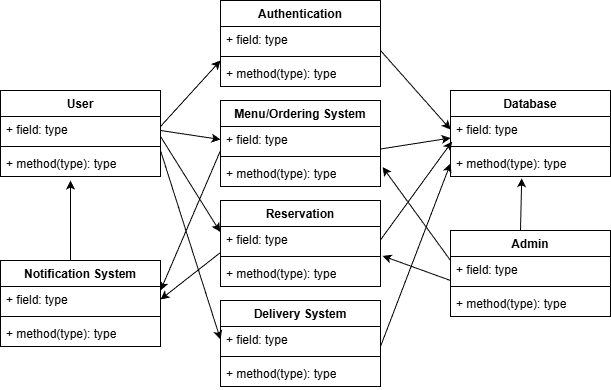

The diagram above was exported from draw.io. Its source (the exported page's mxGraphModel, read from the mxfile embedded in the PNG):
<mxGraphModel dx="1042" dy="534" grid="1" gridSize="10" guides="1" tooltips="1" connect="1" arrows="1" fold="1" page="1" pageScale="1" pageWidth="850" pageHeight="1100" math="0" shadow="0">
  <root>
    <mxCell id="0" />
    <mxCell id="1" parent="0" />
    <mxCell id="nsWrWsNqCmphPqpHBDWP-1" value="User" style="swimlane;fontStyle=1;align=center;verticalAlign=top;childLayout=stackLayout;horizontal=1;startSize=26;horizontalStack=0;resizeParent=1;resizeParentMax=0;resizeLast=0;collapsible=1;marginBottom=0;whiteSpace=wrap;html=1;" parent="1" vertex="1">
      <mxGeometry x="100" y="110" width="160" height="86" as="geometry" />
    </mxCell>
    <mxCell id="nsWrWsNqCmphPqpHBDWP-2" value="+ field: type" style="text;strokeColor=none;fillColor=none;align=left;verticalAlign=top;spacingLeft=4;spacingRight=4;overflow=hidden;rotatable=0;points=[[0,0.5],[1,0.5]];portConstraint=eastwest;whiteSpace=wrap;html=1;" parent="nsWrWsNqCmphPqpHBDWP-1" vertex="1">
      <mxGeometry y="26" width="160" height="26" as="geometry" />
    </mxCell>
    <mxCell id="nsWrWsNqCmphPqpHBDWP-3" value="" style="line;strokeWidth=1;fillColor=none;align=left;verticalAlign=middle;spacingTop=-1;spacingLeft=3;spacingRight=3;rotatable=0;labelPosition=right;points=[];portConstraint=eastwest;strokeColor=inherit;" parent="nsWrWsNqCmphPqpHBDWP-1" vertex="1">
      <mxGeometry y="52" width="160" height="8" as="geometry" />
    </mxCell>
    <mxCell id="nsWrWsNqCmphPqpHBDWP-4" value="+ method(type): type" style="text;strokeColor=none;fillColor=none;align=left;verticalAlign=top;spacingLeft=4;spacingRight=4;overflow=hidden;rotatable=0;points=[[0,0.5],[1,0.5]];portConstraint=eastwest;whiteSpace=wrap;html=1;" parent="nsWrWsNqCmphPqpHBDWP-1" vertex="1">
      <mxGeometry y="60" width="160" height="26" as="geometry" />
    </mxCell>
    <mxCell id="bdPFZVUqd7w6deu2MZsM-1" value="Authentication" style="swimlane;fontStyle=1;align=center;verticalAlign=top;childLayout=stackLayout;horizontal=1;startSize=26;horizontalStack=0;resizeParent=1;resizeParentMax=0;resizeLast=0;collapsible=1;marginBottom=0;whiteSpace=wrap;html=1;" vertex="1" parent="1">
      <mxGeometry x="320" y="20" width="160" height="86" as="geometry" />
    </mxCell>
    <mxCell id="bdPFZVUqd7w6deu2MZsM-2" value="+ field: type" style="text;strokeColor=none;fillColor=none;align=left;verticalAlign=top;spacingLeft=4;spacingRight=4;overflow=hidden;rotatable=0;points=[[0,0.5],[1,0.5]];portConstraint=eastwest;whiteSpace=wrap;html=1;" vertex="1" parent="bdPFZVUqd7w6deu2MZsM-1">
      <mxGeometry y="26" width="160" height="26" as="geometry" />
    </mxCell>
    <mxCell id="bdPFZVUqd7w6deu2MZsM-3" value="" style="line;strokeWidth=1;fillColor=none;align=left;verticalAlign=middle;spacingTop=-1;spacingLeft=3;spacingRight=3;rotatable=0;labelPosition=right;points=[];portConstraint=eastwest;strokeColor=inherit;" vertex="1" parent="bdPFZVUqd7w6deu2MZsM-1">
      <mxGeometry y="52" width="160" height="8" as="geometry" />
    </mxCell>
    <mxCell id="bdPFZVUqd7w6deu2MZsM-4" value="+ method(type): type" style="text;strokeColor=none;fillColor=none;align=left;verticalAlign=top;spacingLeft=4;spacingRight=4;overflow=hidden;rotatable=0;points=[[0,0.5],[1,0.5]];portConstraint=eastwest;whiteSpace=wrap;html=1;" vertex="1" parent="bdPFZVUqd7w6deu2MZsM-1">
      <mxGeometry y="60" width="160" height="26" as="geometry" />
    </mxCell>
    <mxCell id="bdPFZVUqd7w6deu2MZsM-5" value="Admin" style="swimlane;fontStyle=1;align=center;verticalAlign=top;childLayout=stackLayout;horizontal=1;startSize=26;horizontalStack=0;resizeParent=1;resizeParentMax=0;resizeLast=0;collapsible=1;marginBottom=0;whiteSpace=wrap;html=1;" vertex="1" parent="1">
      <mxGeometry x="550" y="250" width="160" height="86" as="geometry" />
    </mxCell>
    <mxCell id="bdPFZVUqd7w6deu2MZsM-43" value="" style="endArrow=classic;html=1;rounded=0;entryX=1.013;entryY=1.131;entryDx=0;entryDy=0;entryPerimeter=0;" edge="1" parent="bdPFZVUqd7w6deu2MZsM-5" target="bdPFZVUqd7w6deu2MZsM-26">
      <mxGeometry width="50" height="50" relative="1" as="geometry">
        <mxPoint y="50" as="sourcePoint" />
        <mxPoint x="50" as="targetPoint" />
      </mxGeometry>
    </mxCell>
    <mxCell id="bdPFZVUqd7w6deu2MZsM-6" value="+ field: type" style="text;strokeColor=none;fillColor=none;align=left;verticalAlign=top;spacingLeft=4;spacingRight=4;overflow=hidden;rotatable=0;points=[[0,0.5],[1,0.5]];portConstraint=eastwest;whiteSpace=wrap;html=1;" vertex="1" parent="bdPFZVUqd7w6deu2MZsM-5">
      <mxGeometry y="26" width="160" height="26" as="geometry" />
    </mxCell>
    <mxCell id="bdPFZVUqd7w6deu2MZsM-7" value="" style="line;strokeWidth=1;fillColor=none;align=left;verticalAlign=middle;spacingTop=-1;spacingLeft=3;spacingRight=3;rotatable=0;labelPosition=right;points=[];portConstraint=eastwest;strokeColor=inherit;" vertex="1" parent="bdPFZVUqd7w6deu2MZsM-5">
      <mxGeometry y="52" width="160" height="8" as="geometry" />
    </mxCell>
    <mxCell id="bdPFZVUqd7w6deu2MZsM-8" value="+ method(type): type" style="text;strokeColor=none;fillColor=none;align=left;verticalAlign=top;spacingLeft=4;spacingRight=4;overflow=hidden;rotatable=0;points=[[0,0.5],[1,0.5]];portConstraint=eastwest;whiteSpace=wrap;html=1;" vertex="1" parent="bdPFZVUqd7w6deu2MZsM-5">
      <mxGeometry y="60" width="160" height="26" as="geometry" />
    </mxCell>
    <mxCell id="bdPFZVUqd7w6deu2MZsM-41" value="" style="endArrow=classic;html=1;rounded=0;entryX=1.013;entryY=0.254;entryDx=0;entryDy=0;entryPerimeter=0;" edge="1" parent="bdPFZVUqd7w6deu2MZsM-5" target="bdPFZVUqd7w6deu2MZsM-20">
      <mxGeometry width="50" height="50" relative="1" as="geometry">
        <mxPoint y="30" as="sourcePoint" />
        <mxPoint x="-66" y="-76" as="targetPoint" />
      </mxGeometry>
    </mxCell>
    <mxCell id="bdPFZVUqd7w6deu2MZsM-9" value="Delivery System" style="swimlane;fontStyle=1;align=center;verticalAlign=top;childLayout=stackLayout;horizontal=1;startSize=26;horizontalStack=0;resizeParent=1;resizeParentMax=0;resizeLast=0;collapsible=1;marginBottom=0;whiteSpace=wrap;html=1;" vertex="1" parent="1">
      <mxGeometry x="320" y="320" width="160" height="86" as="geometry" />
    </mxCell>
    <mxCell id="bdPFZVUqd7w6deu2MZsM-10" value="+ field: type" style="text;strokeColor=none;fillColor=none;align=left;verticalAlign=top;spacingLeft=4;spacingRight=4;overflow=hidden;rotatable=0;points=[[0,0.5],[1,0.5]];portConstraint=eastwest;whiteSpace=wrap;html=1;" vertex="1" parent="bdPFZVUqd7w6deu2MZsM-9">
      <mxGeometry y="26" width="160" height="26" as="geometry" />
    </mxCell>
    <mxCell id="bdPFZVUqd7w6deu2MZsM-11" value="" style="line;strokeWidth=1;fillColor=none;align=left;verticalAlign=middle;spacingTop=-1;spacingLeft=3;spacingRight=3;rotatable=0;labelPosition=right;points=[];portConstraint=eastwest;strokeColor=inherit;" vertex="1" parent="bdPFZVUqd7w6deu2MZsM-9">
      <mxGeometry y="52" width="160" height="8" as="geometry" />
    </mxCell>
    <mxCell id="bdPFZVUqd7w6deu2MZsM-12" value="+ method(type): type" style="text;strokeColor=none;fillColor=none;align=left;verticalAlign=top;spacingLeft=4;spacingRight=4;overflow=hidden;rotatable=0;points=[[0,0.5],[1,0.5]];portConstraint=eastwest;whiteSpace=wrap;html=1;" vertex="1" parent="bdPFZVUqd7w6deu2MZsM-9">
      <mxGeometry y="60" width="160" height="26" as="geometry" />
    </mxCell>
    <mxCell id="bdPFZVUqd7w6deu2MZsM-13" value="Database" style="swimlane;fontStyle=1;align=center;verticalAlign=top;childLayout=stackLayout;horizontal=1;startSize=26;horizontalStack=0;resizeParent=1;resizeParentMax=0;resizeLast=0;collapsible=1;marginBottom=0;whiteSpace=wrap;html=1;" vertex="1" parent="1">
      <mxGeometry x="550" y="110" width="160" height="86" as="geometry" />
    </mxCell>
    <mxCell id="bdPFZVUqd7w6deu2MZsM-14" value="+ field: type" style="text;strokeColor=none;fillColor=none;align=left;verticalAlign=top;spacingLeft=4;spacingRight=4;overflow=hidden;rotatable=0;points=[[0,0.5],[1,0.5]];portConstraint=eastwest;whiteSpace=wrap;html=1;" vertex="1" parent="bdPFZVUqd7w6deu2MZsM-13">
      <mxGeometry y="26" width="160" height="26" as="geometry" />
    </mxCell>
    <mxCell id="bdPFZVUqd7w6deu2MZsM-15" value="" style="line;strokeWidth=1;fillColor=none;align=left;verticalAlign=middle;spacingTop=-1;spacingLeft=3;spacingRight=3;rotatable=0;labelPosition=right;points=[];portConstraint=eastwest;strokeColor=inherit;" vertex="1" parent="bdPFZVUqd7w6deu2MZsM-13">
      <mxGeometry y="52" width="160" height="8" as="geometry" />
    </mxCell>
    <mxCell id="bdPFZVUqd7w6deu2MZsM-16" value="+ method(type): type" style="text;strokeColor=none;fillColor=none;align=left;verticalAlign=top;spacingLeft=4;spacingRight=4;overflow=hidden;rotatable=0;points=[[0,0.5],[1,0.5]];portConstraint=eastwest;whiteSpace=wrap;html=1;" vertex="1" parent="bdPFZVUqd7w6deu2MZsM-13">
      <mxGeometry y="60" width="160" height="26" as="geometry" />
    </mxCell>
    <mxCell id="bdPFZVUqd7w6deu2MZsM-17" value="Menu/Ordering System " style="swimlane;fontStyle=1;align=center;verticalAlign=top;childLayout=stackLayout;horizontal=1;startSize=26;horizontalStack=0;resizeParent=1;resizeParentMax=0;resizeLast=0;collapsible=1;marginBottom=0;whiteSpace=wrap;html=1;" vertex="1" parent="1">
      <mxGeometry x="320" y="120" width="160" height="86" as="geometry" />
    </mxCell>
    <mxCell id="bdPFZVUqd7w6deu2MZsM-18" value="+ field: type" style="text;strokeColor=none;fillColor=none;align=left;verticalAlign=top;spacingLeft=4;spacingRight=4;overflow=hidden;rotatable=0;points=[[0,0.5],[1,0.5]];portConstraint=eastwest;whiteSpace=wrap;html=1;" vertex="1" parent="bdPFZVUqd7w6deu2MZsM-17">
      <mxGeometry y="26" width="160" height="26" as="geometry" />
    </mxCell>
    <mxCell id="bdPFZVUqd7w6deu2MZsM-19" value="" style="line;strokeWidth=1;fillColor=none;align=left;verticalAlign=middle;spacingTop=-1;spacingLeft=3;spacingRight=3;rotatable=0;labelPosition=right;points=[];portConstraint=eastwest;strokeColor=inherit;" vertex="1" parent="bdPFZVUqd7w6deu2MZsM-17">
      <mxGeometry y="52" width="160" height="8" as="geometry" />
    </mxCell>
    <mxCell id="bdPFZVUqd7w6deu2MZsM-20" value="+ method(type): type" style="text;strokeColor=none;fillColor=none;align=left;verticalAlign=top;spacingLeft=4;spacingRight=4;overflow=hidden;rotatable=0;points=[[0,0.5],[1,0.5]];portConstraint=eastwest;whiteSpace=wrap;html=1;" vertex="1" parent="bdPFZVUqd7w6deu2MZsM-17">
      <mxGeometry y="60" width="160" height="26" as="geometry" />
    </mxCell>
    <mxCell id="bdPFZVUqd7w6deu2MZsM-21" value="Notification System" style="swimlane;fontStyle=1;align=center;verticalAlign=top;childLayout=stackLayout;horizontal=1;startSize=26;horizontalStack=0;resizeParent=1;resizeParentMax=0;resizeLast=0;collapsible=1;marginBottom=0;whiteSpace=wrap;html=1;" vertex="1" parent="1">
      <mxGeometry x="100" y="280" width="160" height="86" as="geometry" />
    </mxCell>
    <mxCell id="bdPFZVUqd7w6deu2MZsM-22" value="+ field: type" style="text;strokeColor=none;fillColor=none;align=left;verticalAlign=top;spacingLeft=4;spacingRight=4;overflow=hidden;rotatable=0;points=[[0,0.5],[1,0.5]];portConstraint=eastwest;whiteSpace=wrap;html=1;" vertex="1" parent="bdPFZVUqd7w6deu2MZsM-21">
      <mxGeometry y="26" width="160" height="26" as="geometry" />
    </mxCell>
    <mxCell id="bdPFZVUqd7w6deu2MZsM-23" value="" style="line;strokeWidth=1;fillColor=none;align=left;verticalAlign=middle;spacingTop=-1;spacingLeft=3;spacingRight=3;rotatable=0;labelPosition=right;points=[];portConstraint=eastwest;strokeColor=inherit;" vertex="1" parent="bdPFZVUqd7w6deu2MZsM-21">
      <mxGeometry y="52" width="160" height="8" as="geometry" />
    </mxCell>
    <mxCell id="bdPFZVUqd7w6deu2MZsM-24" value="+ method(type): type" style="text;strokeColor=none;fillColor=none;align=left;verticalAlign=top;spacingLeft=4;spacingRight=4;overflow=hidden;rotatable=0;points=[[0,0.5],[1,0.5]];portConstraint=eastwest;whiteSpace=wrap;html=1;" vertex="1" parent="bdPFZVUqd7w6deu2MZsM-21">
      <mxGeometry y="60" width="160" height="26" as="geometry" />
    </mxCell>
    <mxCell id="bdPFZVUqd7w6deu2MZsM-25" value="Reservation " style="swimlane;fontStyle=1;align=center;verticalAlign=top;childLayout=stackLayout;horizontal=1;startSize=26;horizontalStack=0;resizeParent=1;resizeParentMax=0;resizeLast=0;collapsible=1;marginBottom=0;whiteSpace=wrap;html=1;" vertex="1" parent="1">
      <mxGeometry x="320" y="220" width="160" height="86" as="geometry" />
    </mxCell>
    <mxCell id="bdPFZVUqd7w6deu2MZsM-39" value="" style="endArrow=classic;html=1;rounded=0;entryX=1;entryY=0.5;entryDx=0;entryDy=0;" edge="1" parent="bdPFZVUqd7w6deu2MZsM-25" target="bdPFZVUqd7w6deu2MZsM-22">
      <mxGeometry width="50" height="50" relative="1" as="geometry">
        <mxPoint y="52" as="sourcePoint" />
        <mxPoint x="50" y="2" as="targetPoint" />
      </mxGeometry>
    </mxCell>
    <mxCell id="bdPFZVUqd7w6deu2MZsM-26" value="+ field: type" style="text;strokeColor=none;fillColor=none;align=left;verticalAlign=top;spacingLeft=4;spacingRight=4;overflow=hidden;rotatable=0;points=[[0,0.5],[1,0.5]];portConstraint=eastwest;whiteSpace=wrap;html=1;" vertex="1" parent="bdPFZVUqd7w6deu2MZsM-25">
      <mxGeometry y="26" width="160" height="26" as="geometry" />
    </mxCell>
    <mxCell id="bdPFZVUqd7w6deu2MZsM-27" value="" style="line;strokeWidth=1;fillColor=none;align=left;verticalAlign=middle;spacingTop=-1;spacingLeft=3;spacingRight=3;rotatable=0;labelPosition=right;points=[];portConstraint=eastwest;strokeColor=inherit;" vertex="1" parent="bdPFZVUqd7w6deu2MZsM-25">
      <mxGeometry y="52" width="160" height="8" as="geometry" />
    </mxCell>
    <mxCell id="bdPFZVUqd7w6deu2MZsM-28" value="+ method(type): type" style="text;strokeColor=none;fillColor=none;align=left;verticalAlign=top;spacingLeft=4;spacingRight=4;overflow=hidden;rotatable=0;points=[[0,0.5],[1,0.5]];portConstraint=eastwest;whiteSpace=wrap;html=1;" vertex="1" parent="bdPFZVUqd7w6deu2MZsM-25">
      <mxGeometry y="60" width="160" height="26" as="geometry" />
    </mxCell>
    <mxCell id="bdPFZVUqd7w6deu2MZsM-30" value="" style="endArrow=classic;html=1;rounded=0;" edge="1" parent="1">
      <mxGeometry width="50" height="50" relative="1" as="geometry">
        <mxPoint x="260" y="146" as="sourcePoint" />
        <mxPoint x="320" y="80" as="targetPoint" />
      </mxGeometry>
    </mxCell>
    <mxCell id="bdPFZVUqd7w6deu2MZsM-31" value="" style="endArrow=classic;html=1;rounded=0;entryX=0;entryY=0.5;entryDx=0;entryDy=0;" edge="1" parent="1" target="bdPFZVUqd7w6deu2MZsM-18">
      <mxGeometry width="50" height="50" relative="1" as="geometry">
        <mxPoint x="260" y="150" as="sourcePoint" />
        <mxPoint x="310" y="100" as="targetPoint" />
      </mxGeometry>
    </mxCell>
    <mxCell id="bdPFZVUqd7w6deu2MZsM-32" value="" style="endArrow=classic;html=1;rounded=0;entryX=-0.002;entryY=0.208;entryDx=0;entryDy=0;entryPerimeter=0;" edge="1" parent="1" target="bdPFZVUqd7w6deu2MZsM-26">
      <mxGeometry width="50" height="50" relative="1" as="geometry">
        <mxPoint x="260" y="156" as="sourcePoint" />
        <mxPoint x="310" y="106" as="targetPoint" />
      </mxGeometry>
    </mxCell>
    <mxCell id="bdPFZVUqd7w6deu2MZsM-33" value="" style="endArrow=classic;html=1;rounded=0;entryX=0;entryY=0.5;entryDx=0;entryDy=0;" edge="1" parent="1" target="bdPFZVUqd7w6deu2MZsM-10">
      <mxGeometry width="50" height="50" relative="1" as="geometry">
        <mxPoint x="260" y="170" as="sourcePoint" />
        <mxPoint x="310" y="120" as="targetPoint" />
      </mxGeometry>
    </mxCell>
    <mxCell id="bdPFZVUqd7w6deu2MZsM-34" value="" style="endArrow=classic;html=1;rounded=0;entryX=0;entryY=0.5;entryDx=0;entryDy=0;" edge="1" parent="1" target="bdPFZVUqd7w6deu2MZsM-14">
      <mxGeometry width="50" height="50" relative="1" as="geometry">
        <mxPoint x="480" y="70" as="sourcePoint" />
        <mxPoint x="530" y="20" as="targetPoint" />
      </mxGeometry>
    </mxCell>
    <mxCell id="bdPFZVUqd7w6deu2MZsM-35" value="" style="endArrow=classic;html=1;rounded=0;entryX=0;entryY=0.5;entryDx=0;entryDy=0;" edge="1" parent="1">
      <mxGeometry width="50" height="50" relative="1" as="geometry">
        <mxPoint x="480" y="168.5" as="sourcePoint" />
        <mxPoint x="550" y="157.5" as="targetPoint" />
      </mxGeometry>
    </mxCell>
    <mxCell id="bdPFZVUqd7w6deu2MZsM-36" value="" style="endArrow=classic;html=1;rounded=0;entryX=0.01;entryY=0.962;entryDx=0;entryDy=0;entryPerimeter=0;" edge="1" parent="1" target="bdPFZVUqd7w6deu2MZsM-14">
      <mxGeometry width="50" height="50" relative="1" as="geometry">
        <mxPoint x="480" y="259.41" as="sourcePoint" />
        <mxPoint x="554" y="170.00400000000005" as="targetPoint" />
      </mxGeometry>
    </mxCell>
    <mxCell id="bdPFZVUqd7w6deu2MZsM-37" value="" style="endArrow=classic;html=1;rounded=0;entryX=0;entryY=0.5;entryDx=0;entryDy=0;" edge="1" parent="1" target="bdPFZVUqd7w6deu2MZsM-16">
      <mxGeometry width="50" height="50" relative="1" as="geometry">
        <mxPoint x="480" y="366" as="sourcePoint" />
        <mxPoint x="530" y="316" as="targetPoint" />
      </mxGeometry>
    </mxCell>
    <mxCell id="bdPFZVUqd7w6deu2MZsM-38" value="" style="endArrow=classic;html=1;rounded=0;" edge="1" parent="1">
      <mxGeometry width="50" height="50" relative="1" as="geometry">
        <mxPoint x="320" y="170" as="sourcePoint" />
        <mxPoint x="260" y="310" as="targetPoint" />
      </mxGeometry>
    </mxCell>
    <mxCell id="bdPFZVUqd7w6deu2MZsM-40" value="" style="endArrow=classic;html=1;rounded=0;" edge="1" parent="1">
      <mxGeometry width="50" height="50" relative="1" as="geometry">
        <mxPoint x="170" y="280" as="sourcePoint" />
        <mxPoint x="170" y="200" as="targetPoint" />
      </mxGeometry>
    </mxCell>
    <mxCell id="bdPFZVUqd7w6deu2MZsM-44" value="" style="endArrow=classic;html=1;rounded=0;entryX=0.445;entryY=1.069;entryDx=0;entryDy=0;entryPerimeter=0;" edge="1" parent="1" target="bdPFZVUqd7w6deu2MZsM-16">
      <mxGeometry width="50" height="50" relative="1" as="geometry">
        <mxPoint x="620" y="250" as="sourcePoint" />
        <mxPoint x="670" y="200" as="targetPoint" />
      </mxGeometry>
    </mxCell>
  </root>
</mxGraphModel>